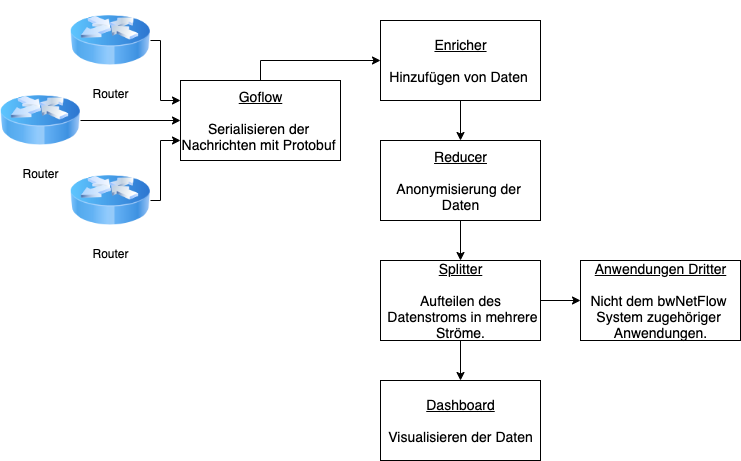

The diagram above was exported from draw.io. Its source (the exported page's mxGraphModel, read from the mxfile embedded in the PNG):
<mxGraphModel dx="2066" dy="1104" grid="1" gridSize="10" guides="1" tooltips="1" connect="1" arrows="1" fold="1" page="1" pageScale="1" pageWidth="827" pageHeight="1169" math="0" shadow="0">
  <root>
    <mxCell id="0" />
    <mxCell id="1" parent="0" />
    <mxCell id="ASzMzVxkRs0IWWdAq1au-18" style="edgeStyle=orthogonalEdgeStyle;rounded=0;orthogonalLoop=1;jettySize=auto;html=1;entryX=0;entryY=0.5;entryDx=0;entryDy=0;" edge="1" parent="1" source="ASzMzVxkRs0IWWdAq1au-8" target="ASzMzVxkRs0IWWdAq1au-10">
      <mxGeometry relative="1" as="geometry">
        <Array as="points">
          <mxPoint x="280" y="60" />
        </Array>
      </mxGeometry>
    </mxCell>
    <mxCell id="ASzMzVxkRs0IWWdAq1au-8" value="&lt;font style=&quot;font-size: 14px&quot;&gt;&lt;u&gt;Goflow&lt;br&gt;&lt;br&gt;&lt;/u&gt;Serialisieren der &lt;br&gt;Nachrichten mit Protobuf&amp;nbsp;&lt;/font&gt;" style="html=1;" vertex="1" parent="1">
      <mxGeometry x="200" y="80" width="160" height="80" as="geometry" />
    </mxCell>
    <mxCell id="ASzMzVxkRs0IWWdAq1au-22" style="edgeStyle=orthogonalEdgeStyle;rounded=0;orthogonalLoop=1;jettySize=auto;html=1;entryX=0.5;entryY=0;entryDx=0;entryDy=0;" edge="1" parent="1" source="ASzMzVxkRs0IWWdAq1au-10" target="ASzMzVxkRs0IWWdAq1au-11">
      <mxGeometry relative="1" as="geometry" />
    </mxCell>
    <mxCell id="ASzMzVxkRs0IWWdAq1au-10" value="&lt;font style=&quot;font-size: 14px&quot;&gt;&lt;u&gt;Enricher&lt;br&gt;&lt;br&gt;&lt;/u&gt;Hinzufügen von Daten&amp;nbsp;&lt;/font&gt;" style="html=1;" vertex="1" parent="1">
      <mxGeometry x="400" y="20" width="160" height="80" as="geometry" />
    </mxCell>
    <mxCell id="ASzMzVxkRs0IWWdAq1au-23" style="edgeStyle=orthogonalEdgeStyle;rounded=0;orthogonalLoop=1;jettySize=auto;html=1;entryX=0.5;entryY=0;entryDx=0;entryDy=0;" edge="1" parent="1" source="ASzMzVxkRs0IWWdAq1au-11" target="ASzMzVxkRs0IWWdAq1au-19">
      <mxGeometry relative="1" as="geometry" />
    </mxCell>
    <mxCell id="ASzMzVxkRs0IWWdAq1au-11" value="&lt;font style=&quot;font-size: 14px&quot;&gt;&lt;u&gt;Reducer&lt;br&gt;&lt;br&gt;&lt;/u&gt;Anonymisierung der &lt;br&gt;Daten&lt;/font&gt;" style="html=1;" vertex="1" parent="1">
      <mxGeometry x="400" y="140" width="160" height="80" as="geometry" />
    </mxCell>
    <mxCell id="ASzMzVxkRs0IWWdAq1au-15" style="edgeStyle=orthogonalEdgeStyle;rounded=0;orthogonalLoop=1;jettySize=auto;html=1;entryX=0;entryY=0.25;entryDx=0;entryDy=0;" edge="1" parent="1" source="ASzMzVxkRs0IWWdAq1au-12" target="ASzMzVxkRs0IWWdAq1au-8">
      <mxGeometry relative="1" as="geometry">
        <Array as="points">
          <mxPoint x="180" y="40" />
          <mxPoint x="180" y="100" />
        </Array>
      </mxGeometry>
    </mxCell>
    <mxCell id="ASzMzVxkRs0IWWdAq1au-12" value="Router" style="image;html=1;image=img/lib/clip_art/networking/Router_Icon_128x128.png" vertex="1" parent="1">
      <mxGeometry x="90" width="80" height="80" as="geometry" />
    </mxCell>
    <mxCell id="ASzMzVxkRs0IWWdAq1au-16" style="edgeStyle=orthogonalEdgeStyle;rounded=0;orthogonalLoop=1;jettySize=auto;html=1;entryX=0;entryY=0.5;entryDx=0;entryDy=0;" edge="1" parent="1" source="ASzMzVxkRs0IWWdAq1au-13" target="ASzMzVxkRs0IWWdAq1au-8">
      <mxGeometry relative="1" as="geometry" />
    </mxCell>
    <mxCell id="ASzMzVxkRs0IWWdAq1au-13" value="Router" style="image;html=1;image=img/lib/clip_art/networking/Router_Icon_128x128.png" vertex="1" parent="1">
      <mxGeometry x="20" y="80" width="80" height="80" as="geometry" />
    </mxCell>
    <mxCell id="ASzMzVxkRs0IWWdAq1au-17" style="edgeStyle=orthogonalEdgeStyle;rounded=0;orthogonalLoop=1;jettySize=auto;html=1;entryX=0;entryY=0.75;entryDx=0;entryDy=0;" edge="1" parent="1" source="ASzMzVxkRs0IWWdAq1au-14" target="ASzMzVxkRs0IWWdAq1au-8">
      <mxGeometry relative="1" as="geometry">
        <Array as="points">
          <mxPoint x="180" y="200" />
          <mxPoint x="180" y="140" />
        </Array>
      </mxGeometry>
    </mxCell>
    <mxCell id="ASzMzVxkRs0IWWdAq1au-14" value="Router" style="image;html=1;image=img/lib/clip_art/networking/Router_Icon_128x128.png" vertex="1" parent="1">
      <mxGeometry x="90" y="160" width="80" height="80" as="geometry" />
    </mxCell>
    <mxCell id="ASzMzVxkRs0IWWdAq1au-24" style="edgeStyle=orthogonalEdgeStyle;rounded=0;orthogonalLoop=1;jettySize=auto;html=1;entryX=0;entryY=0.5;entryDx=0;entryDy=0;" edge="1" parent="1" source="ASzMzVxkRs0IWWdAq1au-19" target="ASzMzVxkRs0IWWdAq1au-21">
      <mxGeometry relative="1" as="geometry" />
    </mxCell>
    <mxCell id="ASzMzVxkRs0IWWdAq1au-25" style="edgeStyle=orthogonalEdgeStyle;rounded=0;orthogonalLoop=1;jettySize=auto;html=1;entryX=0.5;entryY=0;entryDx=0;entryDy=0;" edge="1" parent="1" source="ASzMzVxkRs0IWWdAq1au-19" target="ASzMzVxkRs0IWWdAq1au-20">
      <mxGeometry relative="1" as="geometry" />
    </mxCell>
    <mxCell id="ASzMzVxkRs0IWWdAq1au-19" value="&lt;font style=&quot;font-size: 14px&quot;&gt;&lt;u&gt;Splitter&lt;br&gt;&lt;br&gt;&lt;/u&gt;Aufteilen des&lt;br&gt;&amp;nbsp;Datenstroms in mehrere&lt;br&gt;Ströme.&lt;br&gt;&lt;/font&gt;" style="html=1;" vertex="1" parent="1">
      <mxGeometry x="400" y="260" width="160" height="80" as="geometry" />
    </mxCell>
    <mxCell id="ASzMzVxkRs0IWWdAq1au-20" value="&lt;font style=&quot;font-size: 14px&quot;&gt;&lt;u&gt;Dashboard&lt;br&gt;&lt;br&gt;&lt;/u&gt;Visualisieren der Daten&lt;br&gt;&lt;/font&gt;" style="html=1;" vertex="1" parent="1">
      <mxGeometry x="400" y="380" width="160" height="80" as="geometry" />
    </mxCell>
    <mxCell id="ASzMzVxkRs0IWWdAq1au-21" value="&lt;font style=&quot;font-size: 14px&quot;&gt;&lt;u&gt;Anwendungen Dritter&lt;br&gt;&lt;br&gt;&lt;/u&gt;Nicht dem bwNetFlow &lt;br&gt;System zugehöriger&amp;nbsp;&lt;br&gt;Anwendungen.&lt;br&gt;&lt;/font&gt;" style="html=1;" vertex="1" parent="1">
      <mxGeometry x="600" y="260" width="160" height="80" as="geometry" />
    </mxCell>
  </root>
</mxGraphModel>